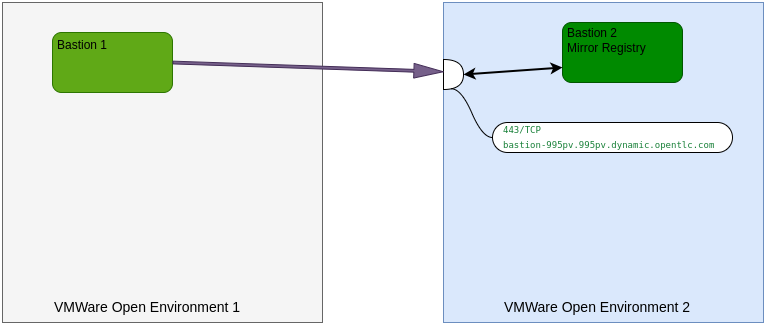

The diagram above was exported from draw.io. Its source (the exported page's mxGraphModel, read from the mxfile embedded in the PNG):
<mxGraphModel dx="989" dy="601" grid="1" gridSize="10" guides="1" tooltips="1" connect="1" arrows="1" fold="1" page="1" pageScale="1" pageWidth="827" pageHeight="1169" math="0" shadow="0">
  <root>
    <mxCell id="0" />
    <mxCell id="1" parent="0" />
    <mxCell id="WavKjpJAf__BgIwCcnvl-1" value="" style="whiteSpace=wrap;html=1;aspect=fixed;fillColor=#f5f5f5;fontColor=#333333;strokeColor=#666666;" vertex="1" parent="1">
      <mxGeometry x="40" y="40" width="320" height="320" as="geometry" />
    </mxCell>
    <mxCell id="WavKjpJAf__BgIwCcnvl-2" value="" style="whiteSpace=wrap;html=1;aspect=fixed;fillColor=#dae8fc;strokeColor=#6c8ebf;" vertex="1" parent="1">
      <mxGeometry x="481" y="40" width="320" height="320" as="geometry" />
    </mxCell>
    <mxCell id="WavKjpJAf__BgIwCcnvl-3" value="" style="rounded=1;whiteSpace=wrap;html=1;fillColor=#60a917;fontColor=#ffffff;strokeColor=#2D7600;" vertex="1" parent="1">
      <mxGeometry x="90" y="70" width="120" height="60" as="geometry" />
    </mxCell>
    <mxCell id="WavKjpJAf__BgIwCcnvl-4" value="Bastion 1" style="text;html=1;align=center;verticalAlign=middle;whiteSpace=wrap;rounded=0;" vertex="1" parent="1">
      <mxGeometry x="90" y="68" width="60" height="30" as="geometry" />
    </mxCell>
    <mxCell id="WavKjpJAf__BgIwCcnvl-5" value="" style="rounded=1;whiteSpace=wrap;html=1;fillColor=#008a00;fontColor=#ffffff;strokeColor=#005700;" vertex="1" parent="1">
      <mxGeometry x="600" y="60" width="120" height="60" as="geometry" />
    </mxCell>
    <mxCell id="WavKjpJAf__BgIwCcnvl-6" value="Bastion 2&lt;div&gt;Mirror Registry&lt;/div&gt;" style="text;html=1;align=left;verticalAlign=middle;whiteSpace=wrap;rounded=0;" vertex="1" parent="1">
      <mxGeometry x="603" y="63" width="90" height="30" as="geometry" />
    </mxCell>
    <mxCell id="WavKjpJAf__BgIwCcnvl-7" value="&lt;font style=&quot;font-size: 14px;&quot;&gt;VMWare Open Environment 1&lt;/font&gt;" style="text;html=1;align=center;verticalAlign=middle;whiteSpace=wrap;rounded=0;" vertex="1" parent="1">
      <mxGeometry x="90" y="330" width="190" height="30" as="geometry" />
    </mxCell>
    <mxCell id="WavKjpJAf__BgIwCcnvl-9" value="&lt;font style=&quot;font-size: 14px;&quot;&gt;VMWare Open Environment 2&lt;/font&gt;" style="text;html=1;align=center;verticalAlign=middle;whiteSpace=wrap;rounded=0;" vertex="1" parent="1">
      <mxGeometry x="540" y="330" width="190" height="30" as="geometry" />
    </mxCell>
    <mxCell id="WavKjpJAf__BgIwCcnvl-15" value="" style="shape=or;whiteSpace=wrap;html=1;" vertex="1" parent="1">
      <mxGeometry x="481" y="97" width="20" height="30" as="geometry" />
    </mxCell>
    <mxCell id="WavKjpJAf__BgIwCcnvl-17" value="" style="endArrow=classic;startArrow=classic;html=1;rounded=0;entryX=0;entryY=0.75;entryDx=0;entryDy=0;exitX=1;exitY=0.5;exitDx=0;exitDy=0;exitPerimeter=0;strokeWidth=2;" edge="1" parent="1" source="WavKjpJAf__BgIwCcnvl-15" target="WavKjpJAf__BgIwCcnvl-5">
      <mxGeometry width="50" height="50" relative="1" as="geometry">
        <mxPoint x="400" y="220" as="sourcePoint" />
        <mxPoint x="450" y="170" as="targetPoint" />
      </mxGeometry>
    </mxCell>
    <mxCell id="WavKjpJAf__BgIwCcnvl-22" value="" style="shape=flexArrow;endArrow=classic;html=1;rounded=0;exitX=1;exitY=0.5;exitDx=0;exitDy=0;entryX=0.013;entryY=0.409;entryDx=0;entryDy=0;entryPerimeter=0;fillColor=#76608a;strokeColor=#432D57;endWidth=10.900383141762452;endSize=9.461111111111112;width=2.7586206896551726;" edge="1" parent="1" source="WavKjpJAf__BgIwCcnvl-3" target="WavKjpJAf__BgIwCcnvl-15">
      <mxGeometry width="50" height="50" relative="1" as="geometry">
        <mxPoint x="400" y="220" as="sourcePoint" />
        <mxPoint x="450" y="170" as="targetPoint" />
      </mxGeometry>
    </mxCell>
    <mxCell id="WavKjpJAf__BgIwCcnvl-24" value="" style="edgeStyle=entityRelationEdgeStyle;startArrow=none;endArrow=none;segment=10;curved=1;sourcePerimeterSpacing=0;targetPerimeterSpacing=0;rounded=0;exitX=0.39;exitY=0.976;exitDx=0;exitDy=0;exitPerimeter=0;entryX=0;entryY=0.5;entryDx=0;entryDy=0;" edge="1" target="WavKjpJAf__BgIwCcnvl-31" parent="1" source="WavKjpJAf__BgIwCcnvl-15">
      <mxGeometry relative="1" as="geometry">
        <mxPoint x="349" y="235.68965517241372" as="sourcePoint" />
        <mxPoint x="520" y="175" as="targetPoint" />
      </mxGeometry>
    </mxCell>
    <mxCell id="WavKjpJAf__BgIwCcnvl-31" value="" style="rounded=1;whiteSpace=wrap;html=1;arcSize=50;" vertex="1" parent="1">
      <mxGeometry x="530" y="160" width="240" height="30" as="geometry" />
    </mxCell>
    <mxCell id="WavKjpJAf__BgIwCcnvl-10" value="&lt;div style=&quot;&quot;&gt;&lt;span style=&quot;font-family: &amp;quot;Roboto Mono&amp;quot;, monospace; color: rgb(24, 128, 56); background-color: transparent; font-variant-numeric: normal; font-variant-east-asian: normal; font-variant-alternates: normal; font-variant-position: normal; vertical-align: baseline; white-space-collapse: preserve;&quot;&gt;&lt;font style=&quot;font-size: 9px;&quot;&gt;443/TCP&lt;/font&gt;&lt;/span&gt;&lt;/div&gt;&lt;span id=&quot;docs-internal-guid-6b94cd77-7fff-062d-003c-dadbd53e3160&quot; style=&quot;font-family: &amp;quot;Roboto Mono&amp;quot;, monospace; color: rgb(24, 128, 56); background-color: transparent; font-variant-numeric: normal; font-variant-east-asian: normal; font-variant-alternates: normal; font-variant-position: normal; vertical-align: baseline; white-space-collapse: preserve;&quot;&gt;&lt;font style=&quot;font-size: 9px;&quot;&gt;bastion-995pv.995pv.dynamic.opentlc.com&lt;/font&gt;&lt;/span&gt;" style="text;html=1;align=left;verticalAlign=middle;whiteSpace=wrap;rounded=0;" vertex="1" parent="1">
      <mxGeometry x="539" y="159" width="270" height="30" as="geometry" />
    </mxCell>
  </root>
</mxGraphModel>